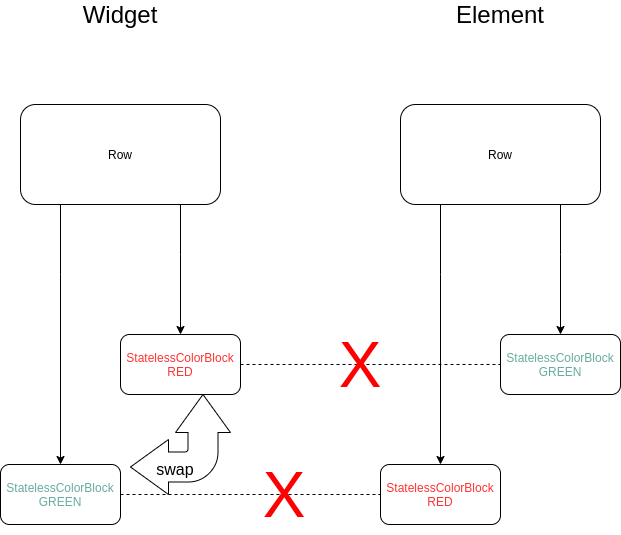

The diagram above was exported from draw.io. Its source (the exported page's mxGraphModel, read from the mxfile embedded in the PNG):
<mxGraphModel dx="1422" dy="677" grid="1" gridSize="10" guides="1" tooltips="1" connect="1" arrows="1" fold="1" page="1" pageScale="1" pageWidth="827" pageHeight="1169" math="0" shadow="0">
  <root>
    <mxCell id="0" />
    <mxCell id="1" parent="0" />
    <mxCell id="aEjB1bKkuV3lCZFioi7b-2" value="" style="edgeStyle=orthogonalEdgeStyle;rounded=0;orthogonalLoop=1;jettySize=auto;html=1;" edge="1" parent="1" source="aEjB1bKkuV3lCZFioi7b-1" target="2">
      <mxGeometry relative="1" as="geometry">
        <Array as="points">
          <mxPoint x="150" y="390" />
          <mxPoint x="150" y="390" />
        </Array>
      </mxGeometry>
    </mxCell>
    <mxCell id="aEjB1bKkuV3lCZFioi7b-5" value="" style="edgeStyle=orthogonalEdgeStyle;rounded=0;orthogonalLoop=1;jettySize=auto;html=1;" edge="1" parent="1" source="aEjB1bKkuV3lCZFioi7b-1" target="aEjB1bKkuV3lCZFioi7b-4">
      <mxGeometry relative="1" as="geometry">
        <Array as="points">
          <mxPoint x="270" y="370" />
          <mxPoint x="270" y="370" />
        </Array>
      </mxGeometry>
    </mxCell>
    <mxCell id="aEjB1bKkuV3lCZFioi7b-1" value="Row" style="rounded=1;whiteSpace=wrap;html=1;" vertex="1" parent="1">
      <mxGeometry x="110" y="220" width="200" height="100" as="geometry" />
    </mxCell>
    <mxCell id="2" value="&lt;span style=&quot;color: rgb(103 , 171 , 159)&quot;&gt;StatelessColorBlock&lt;/span&gt;&lt;br style=&quot;color: rgb(103 , 171 , 159)&quot;&gt;&lt;span style=&quot;color: rgb(103 , 171 , 159)&quot;&gt;GREEN&lt;/span&gt;" style="rounded=1;whiteSpace=wrap;html=1;" vertex="1" parent="1">
      <mxGeometry x="90" y="580" width="120" height="60" as="geometry" />
    </mxCell>
    <mxCell id="aEjB1bKkuV3lCZFioi7b-4" value="&lt;span style=&quot;color: rgb(255 , 51 , 51)&quot;&gt;StatelessColorBlock&lt;/span&gt;&lt;br style=&quot;color: rgb(255 , 51 , 51)&quot;&gt;&lt;span style=&quot;color: rgb(255 , 51 , 51)&quot;&gt;RED&lt;/span&gt;&lt;span&gt;&lt;br&gt;&lt;/span&gt;" style="whiteSpace=wrap;html=1;rounded=1;" vertex="1" parent="1">
      <mxGeometry x="210" y="450" width="120" height="60" as="geometry" />
    </mxCell>
    <mxCell id="aEjB1bKkuV3lCZFioi7b-6" value="&lt;font style=&quot;font-size: 24px&quot;&gt;Widget&lt;/font&gt;" style="text;html=1;strokeColor=none;fillColor=none;align=center;verticalAlign=middle;whiteSpace=wrap;rounded=0;" vertex="1" parent="1">
      <mxGeometry x="135" y="120" width="150" height="20" as="geometry" />
    </mxCell>
    <mxCell id="aEjB1bKkuV3lCZFioi7b-7" value="" style="edgeStyle=orthogonalEdgeStyle;rounded=0;orthogonalLoop=1;jettySize=auto;html=1;" edge="1" parent="1" source="aEjB1bKkuV3lCZFioi7b-9" target="aEjB1bKkuV3lCZFioi7b-10">
      <mxGeometry relative="1" as="geometry">
        <Array as="points">
          <mxPoint x="530" y="390" />
          <mxPoint x="530" y="390" />
        </Array>
      </mxGeometry>
    </mxCell>
    <mxCell id="aEjB1bKkuV3lCZFioi7b-8" value="" style="edgeStyle=orthogonalEdgeStyle;rounded=0;orthogonalLoop=1;jettySize=auto;html=1;" edge="1" parent="1" source="aEjB1bKkuV3lCZFioi7b-9" target="aEjB1bKkuV3lCZFioi7b-11">
      <mxGeometry relative="1" as="geometry">
        <Array as="points">
          <mxPoint x="650" y="370" />
          <mxPoint x="650" y="370" />
        </Array>
      </mxGeometry>
    </mxCell>
    <mxCell id="aEjB1bKkuV3lCZFioi7b-9" value="Row" style="rounded=1;whiteSpace=wrap;html=1;" vertex="1" parent="1">
      <mxGeometry x="490" y="220" width="200" height="100" as="geometry" />
    </mxCell>
    <mxCell id="aEjB1bKkuV3lCZFioi7b-10" value="&lt;font color=&quot;#ff3333&quot;&gt;StatelessColorBlock&lt;br&gt;RED&lt;/font&gt;" style="rounded=1;whiteSpace=wrap;html=1;" vertex="1" parent="1">
      <mxGeometry x="470" y="580" width="120" height="60" as="geometry" />
    </mxCell>
    <mxCell id="aEjB1bKkuV3lCZFioi7b-11" value="&lt;span&gt;&lt;font color=&quot;#67ab9f&quot;&gt;StatelessColorBlock&lt;br&gt;GREEN&lt;/font&gt;&lt;br&gt;&lt;/span&gt;" style="whiteSpace=wrap;html=1;rounded=1;" vertex="1" parent="1">
      <mxGeometry x="590" y="450" width="120" height="60" as="geometry" />
    </mxCell>
    <mxCell id="aEjB1bKkuV3lCZFioi7b-12" value="&lt;font style=&quot;font-size: 24px&quot;&gt;Element&lt;/font&gt;" style="text;html=1;strokeColor=none;fillColor=none;align=center;verticalAlign=middle;whiteSpace=wrap;rounded=0;" vertex="1" parent="1">
      <mxGeometry x="515" y="120" width="150" height="20" as="geometry" />
    </mxCell>
    <mxCell id="aEjB1bKkuV3lCZFioi7b-16" value="" style="endArrow=none;dashed=1;html=1;exitX=1;exitY=0.5;exitDx=0;exitDy=0;" edge="1" parent="1" source="aEjB1bKkuV3lCZFioi7b-4" target="aEjB1bKkuV3lCZFioi7b-11">
      <mxGeometry width="50" height="50" relative="1" as="geometry">
        <mxPoint x="390" y="600" as="sourcePoint" />
        <mxPoint x="440" y="550" as="targetPoint" />
      </mxGeometry>
    </mxCell>
    <mxCell id="aEjB1bKkuV3lCZFioi7b-17" value="" style="endArrow=none;dashed=1;html=1;exitX=1;exitY=0.5;exitDx=0;exitDy=0;entryX=0;entryY=0.5;entryDx=0;entryDy=0;" edge="1" parent="1" source="2" target="aEjB1bKkuV3lCZFioi7b-10">
      <mxGeometry width="50" height="50" relative="1" as="geometry">
        <mxPoint x="390" y="600" as="sourcePoint" />
        <mxPoint x="440" y="550" as="targetPoint" />
      </mxGeometry>
    </mxCell>
    <mxCell id="aEjB1bKkuV3lCZFioi7b-18" value="" style="html=1;shadow=0;dashed=0;align=center;verticalAlign=middle;shape=mxgraph.arrows2.bendDoubleArrow;dy=15;dx=38;arrowHead=55;rounded=1;direction=west;" vertex="1" parent="1">
      <mxGeometry x="220" y="510" width="100" height="100" as="geometry" />
    </mxCell>
    <mxCell id="aEjB1bKkuV3lCZFioi7b-19" value="&lt;font style=&quot;font-size: 64px&quot; color=&quot;#ff0000&quot;&gt;X&lt;/font&gt;" style="text;html=1;strokeColor=none;fillColor=none;align=center;verticalAlign=middle;whiteSpace=wrap;rounded=0;" vertex="1" parent="1">
      <mxGeometry x="334" y="570" width="80" height="80" as="geometry" />
    </mxCell>
    <mxCell id="aEjB1bKkuV3lCZFioi7b-20" value="&lt;font style=&quot;font-size: 64px&quot; color=&quot;#ff0000&quot;&gt;X&lt;/font&gt;" style="text;html=1;strokeColor=none;fillColor=none;align=center;verticalAlign=middle;whiteSpace=wrap;rounded=0;" vertex="1" parent="1">
      <mxGeometry x="410" y="440" width="80" height="80" as="geometry" />
    </mxCell>
    <mxCell id="aEjB1bKkuV3lCZFioi7b-21" value="&lt;font style=&quot;font-size: 16px&quot;&gt;swap&lt;/font&gt;" style="text;html=1;strokeColor=none;fillColor=none;align=center;verticalAlign=middle;whiteSpace=wrap;rounded=0;" vertex="1" parent="1">
      <mxGeometry x="245" y="575" width="40" height="20" as="geometry" />
    </mxCell>
  </root>
</mxGraphModel>